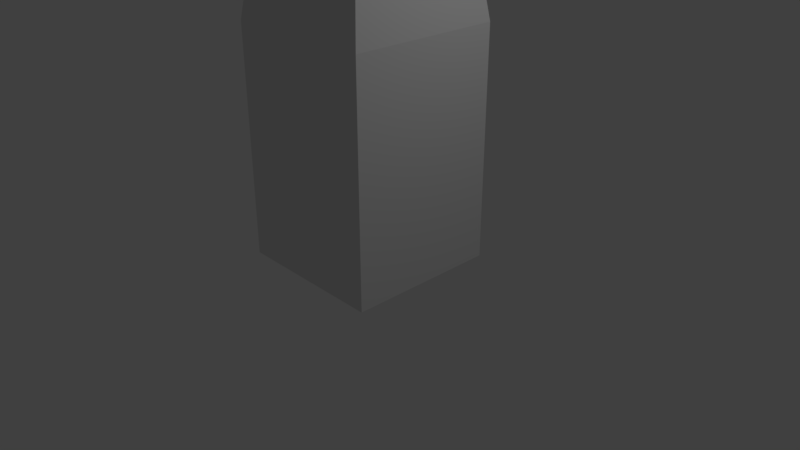 # Source: player.blend  (saved by Blender 2.77.0; exported with 4.5.12 LTS)
import bpy
from mathutils import Matrix  # noqa: F401  (used for matrix-valued properties, if any)

bpy.ops.wm.read_factory_settings(use_empty=True)
scene = bpy.context.scene
scene.name = 'Scene'

# ---- collections
col_collection_1 = bpy.data.collections.new('Collection 1'); scene.collection.children.link(col_collection_1)

# ---- materials (node trees are filled in below, after node groups)
mat_material = bpy.data.materials.new('Material')
mat_material.alpha_threshold = 0.0
mat_material.use_transparent_shadow = False
mat_material.roughness = 0.5
mat_material.line_color = (0.0, 0.0, 0.0, 1.0)

# ---- material node trees

# ---- world
world_world = bpy.data.worlds.new('World'); scene.world = world_world
world_world.color = (0.05088, 0.05088, 0.05088)
world_world.use_sun_shadow = False
world_world.sun_shadow_jitter_overblur = 0.0
world_world.cycles.sampling_method = 'MANUAL'

# ---- cameras
cam_camera = bpy.data.cameras.new('Camera')
cam_camera.clip_end = 100.0
cam_camera.lens = 35.0
cam_camera.sensor_width = 32.0
cam_camera.sensor_height = 18.0
cam_camera.ortho_scale = 7.314
cam_camera.dof.focus_distance = 0.0
cam_camera.dof.aperture_fstop = 128.0

# ---- lights
light_lamp = bpy.data.lights.new('Lamp', 'POINT')
light_lamp.transmission_factor = 0.0
light_lamp.cutoff_distance = 30.0
light_lamp.energy = 100.0
light_lamp.shadow_buffer_clip_start = 1.001
light_lamp.shadow_soft_size = 0.1
light_lamp.shadow_maximum_resolution = 0.006
light_lamp.use_absolute_resolution = True

# ---- meshes
me_cube = bpy.data.meshes.new('Cube')
me_cube.from_pydata([(1.0, 1.0, 0.0), (1.0, -1.0, 0.0), (-1.0, -1.0, 0.0), (-1.0, 1.0, 0.0), (1.0, 1.0, 3.0), (1.0, -1.0, 3.0), (-1.0, -1.0, 3.0), (-1.0, 1.0, 3.0), (-1.0, -1.0, 3.0), (-0.7, -0.7, 5.0), (-1.0, 1.0, 3.0), (-0.7, 0.7, 5.0), (1.0, -1.0, 3.0), (0.7, -0.7, 5.0), (1.0, 1.0, 3.0), (0.7, 0.7, 5.0)], [], [(0, 1, 2, 3), (4, 7, 6, 5), (0, 4, 5, 1), (1, 5, 6, 2), (2, 6, 7, 3), (4, 0, 3, 7), (8, 9, 11, 10), (10, 11, 15, 14), (14, 15, 13, 12), (12, 13, 9, 8), (10, 14, 12, 8), (15, 11, 9, 13)])
_uv = me_cube.uv_layers.new(name='UVMap')
_uv.uv.foreach_set('vector', [0.2603, 0.7533, 0.4897, 0.7533, 0.4897, 0.9875, 0.2603, 0.9875, 0.9897, 0.01054, 0.9897, 0.2447, 0.7603, 0.2447, 0.7603, 0.01054, 0.2603, 0.3608, 0.2603, 0.01054, 0.4897, 0.01054, 0.4897, 0.3608, 0.01032, 0.3608, 0.01032, 0.01054, 0.2397, 0.01054, 0.2397, 0.3608, 0.2397, 0.3819, 0.2397, 0.7322, 0.01032, 0.7322, 0.01032, 0.3819, 0.2603, 0.7322, 0.2603, 0.3819, 0.4897, 0.3819, 0.4897, 0.7322, 0.5103, 0.2467, 0.5447, 0.01054, 0.7053, 0.01054, 0.7397, 0.2467, 0.01032, 0.9895, 0.04472, 0.7533, 0.2053, 0.7533, 0.2397, 0.9895, 0.5103, 0.7611, 0.5447, 0.525, 0.7053, 0.525, 0.7397, 0.7611, 0.5103, 0.5039, 0.5447, 0.2678, 0.7053, 0.2678, 0.7397, 0.5039, 0.7603, 0.2658, 0.9897, 0.2658, 0.9897, 0.5, 0.7603, 0.5, 0.9209, 0.5211, 0.9209, 0.685, 0.7603, 0.685, 0.7603, 0.5211])
_ca = me_cube.color_attributes.new('Col', 'BYTE_COLOR', 'CORNER')
_ca.data.foreach_set('color', [1.0, 1.0, 1.0, 1.0, 1.0, 1.0, 1.0, 1.0, 1.0, 1.0, 1.0, 1.0, 1.0, 1.0, 1.0, 1.0, 1.0, 1.0, 1.0, 1.0, 1.0, 1.0, 1.0, 1.0, 1.0, 1.0, 1.0, 1.0, 1.0, 1.0, 1.0, 1.0, 1.0, 1.0, 1.0, 1.0, 1.0, 1.0, 1.0, 1.0, 1.0, 1.0, 1.0, 1.0, 1.0, 1.0, 1.0, 1.0, 1.0, 1.0, 1.0, 1.0, 1.0, 1.0, 1.0, 1.0, 1.0, 1.0, 1.0, 1.0, 1.0, 1.0, 1.0, 1.0, 1.0, 1.0, 1.0, 1.0, 1.0, 1.0, 1.0, 1.0, 1.0, 1.0, 1.0, 1.0, 1.0, 1.0, 1.0, 1.0, 1.0, 1.0, 1.0, 1.0, 1.0, 1.0, 1.0, 1.0, 1.0, 1.0, 1.0, 1.0, 1.0, 1.0, 1.0, 1.0, 1.0, 1.0, 1.0, 1.0, 1.0, 1.0, 1.0, 1.0, 1.0, 1.0, 1.0, 1.0, 1.0, 1.0, 1.0, 1.0, 1.0, 1.0, 1.0, 1.0, 1.0, 1.0, 1.0, 1.0, 1.0, 1.0, 1.0, 1.0, 1.0, 1.0, 1.0, 1.0, 1.0, 1.0, 1.0, 1.0, 1.0, 1.0, 1.0, 1.0, 1.0, 1.0, 1.0, 1.0, 1.0, 1.0, 1.0, 1.0, 1.0, 1.0, 1.0, 1.0, 1.0, 1.0, 1.0, 1.0, 1.0, 1.0, 1.0, 1.0, 1.0, 1.0, 1.0, 1.0, 1.0, 1.0, 1.0, 1.0, 1.0, 1.0, 1.0, 1.0, 1.0, 1.0, 1.0, 1.0, 1.0, 1.0, 1.0, 1.0, 1.0, 1.0, 1.0, 1.0, 1.0, 1.0, 1.0, 1.0, 1.0, 1.0, 1.0, 1.0, 1.0, 1.0, 1.0, 1.0])
me_cube.materials.append(mat_material)
me_cube.use_remesh_preserve_volume = False
me_cube.use_remesh_preserve_attributes = False
me_cube.use_mirror_vertex_groups = False
me_cube.update()

# ---- objects
ob_cube = bpy.data.objects.new('Cube', me_cube)
ob_lamp = bpy.data.objects.new('Lamp', light_lamp)
ob_camera = bpy.data.objects.new('Camera', cam_camera)

# ---- transforms, parenting, visibility, modifiers, constraints
ob_cube.location = (0.0, 0.0, 0.0)
ob_cube.lock_rotations_4d = False
ob_cube.empty_display_type = 'ARROWS'
ob_cube.lineart.crease_threshold = 0.0
ob_lamp.location = (4.076, 1.005, 5.904)
ob_lamp.rotation_euler = (0.6503, 0.05522, 1.866)
ob_lamp.lock_rotations_4d = False
ob_lamp.empty_display_type = 'ARROWS'
ob_lamp.color = (0.0, 0.0, 0.0, 0.0)
ob_lamp.lineart.crease_threshold = 0.0
ob_camera.location = (7.481, -6.508, 5.344)
ob_camera.rotation_euler = (1.109, 0.0, 0.8149)
ob_camera.lock_rotations_4d = False
ob_camera.empty_display_type = 'ARROWS'
ob_camera.color = (0.0, 0.0, 0.0, 0.0)
ob_camera.display_type = 'WIRE'
ob_camera.lineart.crease_threshold = 0.0

# ---- collection membership
col_collection_1.objects.link(ob_cube)
col_collection_1.objects.link(ob_lamp)
col_collection_1.objects.link(ob_camera)

# ---- scene / render settings (as saved in the file)
scene.camera = ob_camera
scene.frame_start = 1; scene.frame_end = 250; scene.frame_set(3)
scene.render.engine = 'BLENDER_EEVEE_NEXT'
scene.render.resolution_percentage = 50
scene.render.dither_intensity = 0.0
scene.cycles.use_denoising = False
scene.cycles.samples = 128
scene.cycles.sampling_pattern = 'TABULATED_SOBOL'
scene.cycles.light_sampling_threshold = 0.0
scene.cycles.use_adaptive_sampling = False
scene.cycles.use_light_tree = False
scene.cycles.blur_glossy = 0.0
scene.cycles.sample_clamp_indirect = 0.0
scene.view_settings.view_transform = 'Standard'
bpy.context.view_layer.update()
